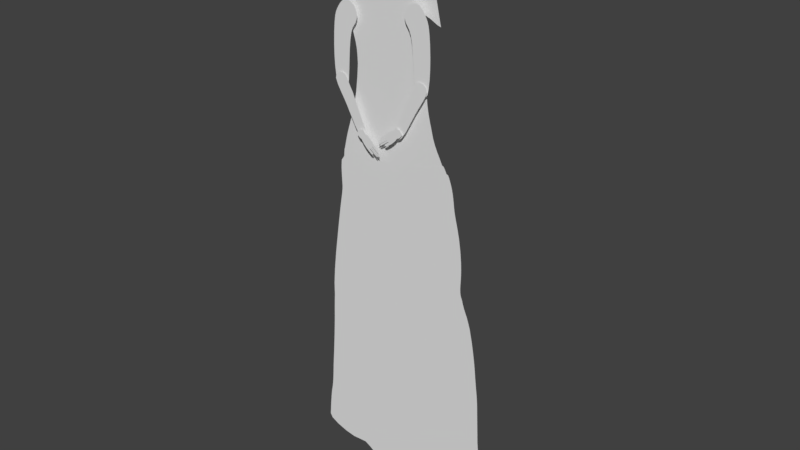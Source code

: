 # Source: Shopkeeper006.blend  (saved by Blender 2.79.0; exported with 4.5.12 LTS)
import bpy
from mathutils import Matrix  # noqa: F401  (used for matrix-valued properties, if any)

bpy.ops.wm.read_factory_settings(use_empty=True)
scene = bpy.context.scene
scene.name = 'Scene'

# ---- collections
col_collection_1 = bpy.data.collections.new('Collection 1'); scene.collection.children.link(col_collection_1)
col_collection_10 = bpy.data.collections.new('Collection 10'); scene.collection.children.link(col_collection_10)

# ---- world
world_world = bpy.data.worlds.new('World'); scene.world = world_world
world_world.color = (0.05088, 0.05088, 0.05088)
world_world.use_sun_shadow = False
world_world.sun_shadow_jitter_overblur = 0.0
world_world.cycles.sampling_method = 'MANUAL'

# ---- meshes
me_circle_007 = bpy.data.meshes.new('Circle.007')
me_circle_007.from_pydata([(-1.224, -0.9451, -2.661e-06), (-1.325, -2.603, -2.824e-06), (-1.288, -1.7, -2.732e-06), (-1.326, -3.497, -2.927e-06), (0.1448, -4.164, -2.918e-06), (0.1827, -3.451, -2.822e-06), (0.3103, -1.964, -2.646e-06), (0.2321, -2.689, -2.728e-06), (-0.2736, 0.8977, -2.52e-06), (-0.08912, 0.9563, -2.505e-06), (0.109, 0.9572, -2.493e-06), (0.3068, 0.908, -2.486e-06), (0.4919, 0.8176, -2.485e-06), (0.6558, 0.6925, -2.486e-06), (0.7922, 0.5378, -2.484e-06), (0.8958, 0.3595, -2.48e-06), (0.9626, 0.1644, -2.474e-06), (0.9901, -0.04001, -2.47e-06), (0.9772, -0.2458, -2.469e-06), (0.9243, -0.4452, -2.472e-06), (0.8336, -0.6304, -2.482e-06), (0.7099, -0.8061, -2.503e-06), (0.566, -1.025, -2.537e-06), (0.4248, -1.39, -2.583e-06), (0.09968, -4.782, -3.003e-06), (0.04823, -5.347, -3.065e-06), (-0.04942, -5.542, -3.124e-06), (-0.1754, -5.673, -3.165e-06), (-0.3241, -5.748, -3.193e-06), (-0.4872, -5.777, -3.211e-06), (-0.6561, -5.763, -3.221e-06), (-0.8225, -5.704, -3.22e-06), (-0.9786, -5.592, -3.202e-06), (-1.117, -5.413, -3.161e-06), (-1.21, -4.92, -3.105e-06), (-1.287, -4.282, -3.024e-06), (-0.833, 0.2897, -2.569e-06), (-0.7107, 0.471, -2.558e-06), (-0.5797, 0.6384, -2.547e-06), (-0.4363, 0.7861, -2.535e-06), (-1.051, -0.1267, -2.594e-06), (-0.9466, 0.09441, -2.58e-06), (-1.144, -0.4362, -2.617e-06)], [], [(3, 35, 34, 33, 32, 31, 30, 29, 28, 27, 26, 25, 24, 4, 5, 7, 6, 23, 22, 21, 20, 19, 18, 17, 16, 15, 14, 13, 12, 11, 10, 9, 8, 39, 38, 37, 36, 41, 40, 42, 0, 2, 1)])
me_circle_007.use_remesh_preserve_volume = False
me_circle_007.use_remesh_preserve_attributes = False
me_circle_007.use_mirror_vertex_groups = False
me_circle_007.update()
me_circle_006 = bpy.data.meshes.new('Circle.006')
me_circle_006.from_pydata([(-0.05563, 0.9465, 9.554e-09), (-0.4294, 0.8722, 9.554e-09), (-0.7463, 0.6604, 9.554e-09), (-0.9581, 0.3435, 9.554e-09), (-1.032, -0.03028, 1.881e-08), (2.703, -6.622, -1.431e-06), (1.201, -4.139, -8.87e-07), (0.2884, -2.495, -5.247e-07), (2.094, -5.782, -1.249e-06), (-0.7102, -0.8519, -1.624e-07), (1.647, -4.96, -1.068e-06), (-0.2253, -1.674, -3.435e-07), (0.8468, 0.3435, 9.554e-09), (0.6351, 0.6604, 9.554e-09), (0.3182, 0.8722, 9.554e-09), (0.7637, -3.317, -7.058e-07), (2.064, -2.044, -5.305e-07), (3.457, -5.228, -1.251e-06), (2.78, -3.636, -8.905e-07), (1.243, -0.4524, -1.705e-07), (3.071, -4.432, -1.07e-06), (2.836, -6.822, -1.41e-06), (3.036, -6.955, -1.452e-06), (3.271, -7.002, -1.452e-06), (3.507, -6.955, -1.452e-06), (3.706, -6.822, -1.41e-06), (3.839, -6.622, -1.431e-06), (3.886, -6.387, -1.431e-06), (3.839, -6.152, -1.431e-06), (2.403, -2.84, -7.105e-07), (1.706, -1.248, -3.505e-07)], [], [(1, 2, 3, 4, 9, 11, 7, 15, 6, 10, 8, 5, 21, 22, 23, 24, 25, 26, 27, 28, 17, 20, 18, 29, 16, 30, 19, 12, 13, 14, 0)])
me_circle_006.use_remesh_preserve_volume = False
me_circle_006.use_remesh_preserve_attributes = False
me_circle_006.use_mirror_vertex_groups = False
me_circle_006.update()
me_circle_003 = bpy.data.meshes.new('Circle.003')
me_circle_003.from_pydata([(-0.05563, 0.9465, 9.554e-09), (-0.4294, 0.8722, 9.554e-09), (-0.7463, 0.6604, 9.554e-09), (-0.9581, 0.3435, 9.554e-09), (-1.032, -0.03028, 1.881e-08), (2.703, -6.622, -1.431e-06), (1.201, -4.139, -8.87e-07), (0.2884, -2.495, -5.247e-07), (2.094, -5.782, -1.249e-06), (-0.7102, -0.8519, -1.624e-07), (1.647, -4.96, -1.068e-06), (-0.2253, -1.674, -3.435e-07), (0.8468, 0.3435, 9.554e-09), (0.6351, 0.6604, 9.554e-09), (0.3182, 0.8722, 9.554e-09), (0.7637, -3.317, -7.058e-07), (2.064, -2.044, -5.305e-07), (3.457, -5.228, -1.251e-06), (2.78, -3.636, -8.905e-07), (1.243, -0.4524, -1.705e-07), (3.071, -4.432, -1.07e-06), (2.836, -6.822, -1.41e-06), (3.036, -6.955, -1.452e-06), (3.271, -7.002, -1.452e-06), (3.507, -6.955, -1.452e-06), (3.706, -6.822, -1.41e-06), (3.839, -6.622, -1.431e-06), (3.886, -6.387, -1.431e-06), (3.839, -6.152, -1.431e-06), (2.403, -2.84, -7.105e-07), (1.706, -1.248, -3.505e-07)], [], [(1, 2, 3, 4, 9, 11, 7, 15, 6, 10, 8, 5, 21, 22, 23, 24, 25, 26, 27, 28, 17, 20, 18, 29, 16, 30, 19, 12, 13, 14, 0)])
me_circle_003.use_remesh_preserve_volume = False
me_circle_003.use_remesh_preserve_attributes = False
me_circle_003.use_mirror_vertex_groups = False
me_circle_003.update()
me_circle_002 = bpy.data.meshes.new('Circle.002')
me_circle_002.from_pydata([(-1.224, -0.9451, -2.661e-06), (-1.325, -2.603, -2.824e-06), (-1.288, -1.7, -2.732e-06), (-1.326, -3.497, -2.927e-06), (0.1448, -4.164, -2.918e-06), (0.1827, -3.451, -2.822e-06), (0.3103, -1.964, -2.646e-06), (0.2321, -2.689, -2.728e-06), (-0.2736, 0.8977, -2.52e-06), (-0.08912, 0.9563, -2.505e-06), (0.109, 0.9572, -2.493e-06), (0.3068, 0.908, -2.486e-06), (0.4919, 0.8176, -2.485e-06), (0.6558, 0.6925, -2.486e-06), (0.7922, 0.5378, -2.484e-06), (0.8958, 0.3595, -2.48e-06), (0.9626, 0.1644, -2.474e-06), (0.9901, -0.04001, -2.47e-06), (0.9772, -0.2458, -2.469e-06), (0.9243, -0.4452, -2.472e-06), (0.8336, -0.6304, -2.482e-06), (0.7099, -0.8061, -2.503e-06), (0.566, -1.025, -2.537e-06), (0.4248, -1.39, -2.583e-06), (0.09968, -4.782, -3.003e-06), (0.04823, -5.347, -3.065e-06), (-0.04942, -5.542, -3.124e-06), (-0.1754, -5.673, -3.165e-06), (-0.3241, -5.748, -3.193e-06), (-0.4872, -5.777, -3.211e-06), (-0.6561, -5.763, -3.221e-06), (-0.8225, -5.704, -3.22e-06), (-0.9786, -5.592, -3.202e-06), (-1.117, -5.413, -3.161e-06), (-1.21, -4.92, -3.105e-06), (-1.287, -4.282, -3.024e-06), (-0.833, 0.2897, -2.569e-06), (-0.7107, 0.471, -2.558e-06), (-0.5797, 0.6384, -2.547e-06), (-0.4363, 0.7861, -2.535e-06), (-1.051, -0.1267, -2.594e-06), (-0.9466, 0.09441, -2.58e-06), (-1.144, -0.4362, -2.617e-06)], [], [(3, 35, 34, 33, 32, 31, 30, 29, 28, 27, 26, 25, 24, 4, 5, 7, 6, 23, 22, 21, 20, 19, 18, 17, 16, 15, 14, 13, 12, 11, 10, 9, 8, 39, 38, 37, 36, 41, 40, 42, 0, 2, 1)])
me_circle_002.use_remesh_preserve_volume = False
me_circle_002.use_remesh_preserve_attributes = False
me_circle_002.use_mirror_vertex_groups = False
me_circle_002.update()
me_circle_001 = bpy.data.meshes.new('Circle.001')
me_circle_001.from_pydata([(0.6486, 0.8735, -8.036e-09), (0.3375, 0.9778, 4.406e-10), (-0.0703, 0.8972, -2.018e-09), (-0.3894, 0.9466, 1.01e-08), (-0.987, 0.7763, 6.57e-09), (-1.137, 0.7484, 1.593e-08), (-1.037, 0.4601, 7.02e-09), (-0.9424, 0.3187, 8.682e-09), (-0.8908, 0.09408, 1.045e-08), (-0.9137, -0.04498, 1.289e-08), (-0.9573, -0.213, 1.434e-08), (-1.034, -0.3853, 1.424e-08), (-1.136, -0.5367, 1.411e-08), (-1.237, -0.688, 1.511e-08), (-1.338, -0.8829, 1.716e-08), (-0.2149, -0.8701, 1.751e-08), (0.06706, -0.8597, 1.709e-08), (0.3467, -0.8466, 1.738e-08), (1.468, -0.7163, 1.712e-08), (1.393, -0.6452, 1.661e-08), (1.261, -0.5214, 1.581e-08), (1.167, -0.3778, 1.516e-08), (1.077, -0.2115, 1.464e-08), (1.028, -0.03901, 1.277e-08), (1.007, 0.0844, 3.542e-09), (0.9782, 0.2244, 2.032e-09), (0.9476, 0.3935, 1.055e-09), (0.9369, 0.4791, -6.803e-09), (0.9535, 0.5992, -9.848e-09), (0.919, 0.806, -1.877e-09), (0.8563, 0.8623, -4.649e-09), (0.6955, 0.8708, -7.444e-09), (0.8961, -0.8001, 1.803e-08), (0.6223, -0.8272, 1.786e-08), (1.176, -0.7649, 1.785e-08), (-0.7784, -0.8784, 1.837e-08), (-1.054, -0.8775, 1.853e-08), (-0.4967, -0.8768, 1.808e-08), (1.322, -0.7444, 1.766e-08), (-1.187, -0.8736, 1.845e-08), (-1.287, -0.7788, 1.674e-08), (-0.8992, 0.1868, 9.402e-09), (-0.991, 0.3949, 8.597e-09), (-0.9141, 0.2555, 8.882e-09), (1.322, -0.5829, 1.618e-08), (1.208, -0.4528, 1.547e-08), (1.121, -0.2971, 1.488e-08), (1.044, -0.1217, 1.444e-08), (1.016, 0.02564, 8.134e-09), (0.9938, 0.1495, 2.005e-09), (0.9615, 0.313, 2.133e-09), (0.94, 0.4445, -2.458e-09), (0.9363, 0.5105, -1.038e-08), (0.9448, 0.7026, -5.862e-09), (0.903, 0.8354, -3.126e-09), (0.9452, 0.5549, -1.011e-08), (0.9503, 0.6509, -7.855e-09), (0.9101, 0.8212, -2.522e-09), (0.9415, 0.5327, -1.025e-08), (0.9331, 0.7543, -3.87e-09), (0.8949, 0.8478, -3.669e-09), (0.9486, 0.5771, -9.98e-09), (0.7859, 0.8681, -5.857e-09), (0.8231, 0.8656, -5.218e-09), (0.742, 0.8694, -6.657e-09), (0.8808, 0.8568, -4.154e-09), (0.4794, 0.9104, -6.048e-09), (0.5599, 0.886, -7.982e-09), (0.4063, 0.944, -2.925e-09), (0.6032, 0.8783, -8.252e-09), (0.4419, 0.9264, -4.581e-09), (0.5187, 0.8968, -7.22e-09), (0.3841, 0.9565, -1.753e-09), (0.1347, 0.9239, 9.105e-12), (0.2372, 0.9487, 5.21e-10), (0.03218, 0.9049, -7.564e-10), (0.271, 0.9595, 5.79e-10), (-0.01906, 0.899, -1.297e-09), (0.08343, 0.9134, -3.329e-10), (0.1859, 0.9354, 3.057e-10), (-0.2286, 0.9152, 4.496e-09), (-0.1494, 0.9031, 1.374e-09), (-0.3077, 0.9306, 7.476e-09), (-0.1099, 0.8984, -2.47e-10), (-0.2681, 0.9225, 6.005e-09), (-0.189, 0.9088, 2.954e-09), (-0.3361, 0.9372, 8.501e-09), (-0.6687, 0.8534, 8.028e-09), (-0.5222, 0.9015, 9.16e-09), (-0.8321, 0.8104, 6.667e-09), (-0.4732, 0.9183, 9.59e-09), (-0.7484, 0.8312, 7.377e-09), (-0.5934, 0.8762, 8.648e-09), (-0.9187, 0.79, 5.939e-09), (-0.4204, 0.9372, 1.003e-08), (-0.3671, 0.9445, 9.606e-09), (-0.404, 0.943, 1.013e-08), (-0.3553, 0.9417, 9.188e-09), (-0.4404, 0.9307, 9.832e-09), (-0.3774, 0.947, 9.902e-09), (0.3133, 0.9731, 6.299e-10), (0.3564, 0.9721, -2.78e-10), (0.3263, 0.9766, 5.903e-10), (0.3674, 0.9659, -8.684e-10), (0.2964, 0.9676, 6.177e-10), (0.3473, 0.9761, 1.46e-10), (-1.164, 0.6017, 1.224e-08), (-1.167, 0.6726, 1.485e-08), (-1.111, 0.5309, 9.629e-09), (-1.162, 0.698, 1.578e-08), (-1.142, 0.5663, 1.093e-08), (-1.171, 0.6372, 1.354e-08), (-1.075, 0.4955, 8.325e-09), (-1.078, 0.7605, 1.116e-08), (-1.155, 0.7257, 1.68e-08), (-1.039, 0.7668, 8.383e-09), (-1.15, 0.7387, 1.673e-08), (-1.112, 0.7549, 1.396e-08), (-1.158, 0.7152, 1.642e-08)], [], [(69, 67, 71, 66, 70, 68, 72, 103, 101, 105, 1, 102, 100, 104, 76, 74, 79, 73, 78, 75, 77, 2, 83, 81, 85, 80, 84, 82, 86, 97, 95, 99, 3, 96, 94, 98, 90, 88, 92, 87, 91, 89, 93, 4, 115, 113, 117, 5, 116, 114, 118, 109, 107, 111, 106, 110, 108, 112, 6, 42, 7, 43, 41, 8, 9, 10, 11, 12, 13, 40, 14, 39, 36, 35, 37, 15, 16, 17, 33, 32, 34, 38, 18, 19, 44, 20, 45, 21, 46, 22, 47, 23, 48, 24, 49, 25, 50, 26, 51, 27, 52, 58, 55, 61, 28, 56, 53, 59, 29, 57, 54, 60, 65, 30, 63, 62, 64, 31, 0)])
me_circle_001.use_remesh_preserve_volume = False
me_circle_001.use_remesh_preserve_attributes = False
me_circle_001.use_mirror_vertex_groups = False
me_circle_001.update()
me_circle = bpy.data.meshes.new('Circle')
me_circle.from_pydata([(-0.2484, 0.8301, -2.635e-08), (-0.5301, 0.826, -2.448e-08), (-0.7419, 0.8279, -1.491e-08), (-0.8604, 0.7983, -5.184e-09), (-0.8643, 0.7172, -1.257e-10), (-0.9019, 0.5434, 0.0), (-0.9598, 0.3808, 0.0), (-1.017, 0.1942, 0.0), (-1.04, -0.02743, 0.0), (-1.058, -0.1942, 0.0), (-1.09, -0.379, -2.567e-10), (-1.145, -0.5927, -6.509e-09), (-1.138, -0.7311, -4.867e-09), (-0.893, -0.7707, 1.009e-08), (-0.6591, -0.7757, 2.554e-08), (-0.5021, -0.79, 3.308e-08), (-0.3318, -0.8312, 2.914e-08), (-0.09059, -0.8708, 1.872e-08), (0.2018, -0.8983, 3.753e-09), (0.575, -0.8439, -4.464e-09), (0.5953, -0.8133, -1.948e-08), (0.5365, -0.7813, -3.739e-08), (1.131, -0.3658, -6.803e-10), (1.102, -0.1624, 5.718e-09), (1.053, 0.006063, 1.077e-09), (0.9762, 0.1794, -5.31e-10), (0.8428, 0.3314, -9.076e-09), (0.8218, 0.5544, -1.501e-10), (0.7487, 0.7034, 0.0), (0.7091, 0.8025, -3.249e-10), (0.6148, 0.9033, -3.296e-09), (0.1077, 0.8458, -2.137e-08), (-0.4012, 0.8268, -2.644e-08), (-0.6415, 0.8263, -2.05e-08), (-0.8215, 0.8216, -9.476e-09), (-0.8667, 0.7596, -1.728e-09), (-0.8677, 0.6266, 0.0), (-0.9291, 0.4691, 0.0), (-0.9907, 0.2889, 0.0), (-1.031, 0.1158, 0.0), (-1.046, -0.1021, 0.0), (-1.071, -0.2772, 0.0), (-1.113, -0.508, -3.975e-09), (-1.169, -0.7094, -1.134e-08), (-1.034, -0.7528, 2.923e-09), (-0.7661, -0.7788, 1.758e-08), (-0.5743, -0.7742, 3.166e-08), (-0.4222, -0.8125, 3.161e-08), (-0.2284, -0.8499, 2.497e-08), (0.06663, -0.8891, 1.123e-08), (0.3133, -0.8991, -2.272e-09), (0.5987, -0.8277, -1.039e-08), (0.5692, -0.7966, -2.948e-08), (1.137, -0.7179, -4.469e-08), (1.121, -0.2823, 3.259e-09), (1.075, -0.07351, 4.271e-09), (1.012, 0.11, 5.387e-11), (0.8967, 0.2667, -3.94e-09), (0.8346, 0.4995, -5.628e-10), (0.7999, 0.6132, -1.876e-11), (0.7228, 0.7609, -9.029e-11), (0.6724, 0.8645, -1.191e-09), (0.2643, 0.855, -1.79e-08), (-0.07289, 0.8368, -2.448e-08), (0.4676, -0.8831, -5.071e-09), (0.4007, -0.8942, -4.995e-09), (0.5281, -0.8648, -3.87e-09), (0.4394, -0.7115, -3.296e-08), (0.4805, -0.7522, -3.772e-08), (0.4515, -0.6888, -3.381e-08), (0.5069, -0.7675, -3.933e-08), (0.435, -0.6935, -3.204e-08), (0.457, -0.7336, -3.542e-08), (0.4882, -0.6951, -3.697e-08), (0.6685, -0.7326, -4.552e-08), (0.5802, -0.7139, -4.155e-08), (0.7639, -0.763, -5.157e-08), (0.534, -0.7047, -3.958e-08), (0.7114, -0.7452, -4.809e-08), (0.626, -0.7228, -4.345e-08), (0.8157, -0.7812, -5.507e-08), (0.9928, -0.7814, -5.534e-08), (0.893, -0.7925, -5.723e-08), (1.077, -0.7542, -5.059e-08), (0.8546, -0.7908, -5.689e-08), (1.04, -0.7684, -5.306e-08), (0.9413, -0.7899, -5.68e-08), (1.107, -0.7377, -4.77e-08), (1.169, -0.5853, -2.833e-08), (1.161, -0.6843, -4.209e-08), (1.147, -0.4643, -1.067e-08), (1.155, -0.6997, -4.29e-08), (1.159, -0.497, -1.491e-08), (1.169, -0.6667, -4.051e-08), (1.138, -0.4258, -5.751e-09), (1.172, -0.6215, -3.38e-08), (1.175, -0.645, -3.75e-08), (1.167, -0.6011, -3.066e-08), (1.176, -0.5481, -2.268e-08), (1.175, -0.5688, -2.588e-08), (1.17, -0.5239, -1.885e-08), (1.113, -0.2127, 5.202e-09), (1.087, -0.1162, 5.356e-09), (1.065, -0.03405, 2.617e-09), (1.037, 0.05068, 3.386e-10), (0.935, 0.2314, -1.878e-09), (0.8733, 0.2948, -6.245e-09), (0.8625, 0.3118, -7.917e-09), (0.8363, 0.3989, -4.802e-09), (0.8341, 0.3638, -7.203e-09), (0.8392, 0.4351, -2.42e-09), (0.8364, 0.3463, -8.387e-09), (0.8381, 0.4164, -3.602e-09), (0.8344, 0.3813, -6.003e-09), (0.8391, 0.46, -1.351e-09), (0.8527, 0.3213, -8.825e-09), (0.7732, 0.6635, 0.0), (0.7319, 0.7355, -2.164e-11), (0.7163, 0.7825, -1.948e-10), (0.6923, 0.8366, -6.873e-10), (0.6501, 0.8888, -1.803e-09), (0.7012, 0.8205, -4.88e-10), (0.6615, 0.8769, -1.487e-09), (0.6827, 0.8512, -9.225e-10), (0.6367, 0.8994, -2.225e-09), (0.5129, 0.8796, -9.329e-09), (0.5668, 0.891, -6.042e-09), (0.443, 0.8693, -1.264e-08), (0.5932, 0.8983, -4.372e-09), (0.4833, 0.8745, -1.09e-08), (0.5401, 0.885, -7.727e-09), (0.3757, 0.863, -1.49e-08), (-1.159, -0.6517, -1.036e-08), (-1.152, -0.6208, -8.229e-09), (-1.164, -0.6826, -1.248e-08), (-1.131, -0.5505, -5.105e-09), (-1.122, -0.5308, -4.606e-09), (-1.138, -0.5702, -5.604e-09), (-1.099, -0.4469, -2.054e-09), (-1.095, -0.4148, -1.027e-09), (-1.105, -0.479, -3.081e-09), (-1.082, -0.3358, 0.0), (-0.8586, 0.6692, 0.0), (-0.861, 0.6882, 0.0), (-0.8601, 0.6503, 0.0), (-0.8816, 0.5935, 0.0), (-1.031, 0.04877, 0.0), (-1.032, 0.07316, 0.0), (-1.035, 0.01981, 0.0), (-0.7419, 0.8679, -1.835e-08), (-0.5301, 0.8661, -2.791e-08), (-0.2484, 0.8701, -2.979e-08), (0.5673, 0.9355, -7.333e-09), (0.1077, 0.8859, -2.48e-08), (-0.4012, 0.8669, -2.987e-08), (-0.6415, 0.8664, -2.394e-08), (-0.7796, 0.8688, -1.574e-08), (0.2738, 0.8993, -2.125e-08), (-0.07289, 0.8769, -2.791e-08), (0.4933, 0.9243, -1.296e-08), (0.5274, 0.9304, -9.974e-09), (0.4404, 0.9167, -1.646e-08), (0.5492, 0.9346, -8.433e-09), (0.4669, 0.92, -1.496e-08), (0.5054, 0.9267, -1.146e-08), (0.3666, 0.909, -1.885e-08), (0.5935, 0.921, -5.175e-09), (0.5814, 0.9299, -6.249e-09), (0.6056, 0.9122, -4.1e-09), (-0.8156, 0.8483, -1.176e-08), (-0.8186, 0.835, -1.062e-08), (-0.8116, 0.8615, -1.297e-08), (-0.82, 0.8283, -1.005e-08), (-0.8141, 0.855, -1.234e-08), (-0.8171, 0.8416, -1.119e-08), (-0.8028, 0.8666, -1.395e-08)], [], [(32, 1, 33, 2, 34, 3, 35, 4, 143, 142, 144, 36, 145, 5, 37, 6, 38, 7, 39, 147, 146, 148, 8, 40, 9, 41, 141, 10, 139, 138, 140, 42, 136, 135, 137, 11, 133, 132, 134, 43, 12, 44, 13, 45, 14, 46, 15, 47, 16, 48, 17, 49, 18, 50, 65, 64, 66, 19, 51, 20, 52, 21, 70, 68, 72, 67, 71, 69, 73, 77, 75, 79, 74, 78, 76, 80, 84, 82, 86, 81, 85, 83, 87, 53, 91, 89, 93, 96, 95, 97, 88, 99, 98, 100, 92, 90, 94, 22, 54, 101, 23, 102, 55, 103, 24, 104, 56, 25, 105, 57, 106, 107, 115, 26, 111, 109, 113, 108, 112, 110, 114, 58, 27, 59, 116, 28, 117, 60, 118, 29, 121, 119, 123, 61, 122, 120, 124, 30, 128, 126, 130, 125, 129, 127, 131, 62, 31, 63, 0), (129, 125, 159, 163), (32, 0, 151, 154), (130, 126, 160, 164), (128, 30, 168, 166, 167, 152, 162), (33, 1, 150, 155), (131, 127, 161, 165), (63, 31, 153, 158), (34, 2, 149, 156, 175, 171, 173, 169, 174, 170, 172), (126, 128, 162, 160), (1, 32, 154, 150), (31, 62, 157, 153), (127, 129, 163, 161), (2, 33, 155, 149), (0, 63, 158, 151), (125, 130, 164, 159), (62, 131, 165, 157)])
me_circle.use_remesh_preserve_volume = False
me_circle.use_remesh_preserve_attributes = False
me_circle.use_mirror_vertex_groups = False
me_circle.update()
me_circle_010 = bpy.data.meshes.new('Circle.010')
me_circle_010.from_pydata([(5.084e-05, 0.5788, 6.007e-09), (-0.1716, 0.5593, 6.091e-09), (-0.3371, 0.4991, 6.388e-09), (-0.4905, 0.3944, 7.038e-09), (-0.6272, 0.2387, 8.251e-09), (-0.744, 0.02782, 1.021e-08), (-0.8392, -0.2307, 1.284e-08), (-0.9095, -0.5105, 1.549e-08), (-0.9499, -0.7758, 1.702e-08), (-0.9661, -1.014, 1.711e-08), (-0.9185, -1.009, 6.234e-09), (-0.8293, -0.9291, -5.124e-09), (-0.6976, -0.8472, -4.016e-09), (-0.5383, -0.7287, 5.238e-09), (-0.3705, -0.5753, 6.495e-09), (-0.1951, -0.4404, -3.355e-09), (-0.01462, -0.3825, -1.087e-08), (0.1539, -0.416, -8.249e-09), (0.3044, -0.5168, -3.345e-09), (0.4516, -0.6399, -5.925e-09), (0.6031, -0.7454, -1.232e-08), (0.7483, -0.8391, -9.673e-09), (0.868, -0.9565, 4.415e-09), (0.9387, -1.001, 1.665e-08), (0.9314, -0.7709, 1.685e-08), (0.8978, -0.5096, 1.546e-08), (0.8319, -0.2307, 1.284e-08), (0.7398, 0.02782, 1.021e-08), (0.625, 0.2387, 8.251e-09), (0.4896, 0.3944, 7.038e-09), (0.3368, 0.4991, 6.388e-09), (0.1717, 0.5593, 6.091e-09), (-0.9672, -0.3123, 2.454e-08), (-1.092, -0.6514, 2.799e-08), (-1.184, -1.019, 3.146e-08), (-1.237, -1.367, 3.347e-08), (-1.746, -5.638, 1.334e-07), (-1.679, -5.927, 1.203e-07), (-1.495, -5.483, 9.274e-08), (-1.254, -5.333, 9.477e-08), (-0.9624, -5.116, 1.117e-07), (-0.6553, -4.835, 1.14e-07), (-0.3342, -4.588, 9.598e-08), (-0.003804, -4.482, 8.222e-08), (0.3047, -4.543, 8.702e-08), (0.5803, -4.728, 9.599e-08), (0.8497, -4.953, 9.127e-08), (1.127, -5.147, 7.957e-08), (1.393, -5.318, 8.441e-08), (1.612, -5.533, 1.102e-07), (1.742, -5.614, 1.326e-07), (1.231, -1.36, 3.324e-08), (1.187, -1.018, 3.142e-08), (1.101, -0.6514, 2.799e-08), (0.9797, -0.3123, 2.454e-08)], [], [(1, 2, 3, 4, 5, 6, 7, 8, 9, 10, 11, 12, 13, 14, 15, 16, 17, 18, 19, 20, 21, 22, 23, 24, 25, 26, 27, 28, 29, 30, 31, 0), (26, 25, 24, 23, 22, 21, 20, 19, 18, 17, 16, 15, 14, 13, 12, 11, 10, 9, 8, 7, 6, 5, 32, 33, 34, 35, 36, 37, 38, 39, 40, 41, 42, 43, 44, 45, 46, 47, 48, 49, 50, 51, 52, 53, 54, 27)])
me_circle_010.use_remesh_preserve_volume = False
me_circle_010.use_remesh_preserve_attributes = False
me_circle_010.use_mirror_vertex_groups = False
me_circle_010.update()
me_circle_009 = bpy.data.meshes.new('Circle.009')
me_circle_009.from_pydata([(5.084e-05, 0.5788, 6.007e-09), (-0.1716, 0.5593, 6.091e-09), (-0.3371, 0.4991, 6.388e-09), (-0.4905, 0.3944, 7.038e-09), (-0.6272, 0.2387, 8.251e-09), (-0.744, 0.02782, 1.021e-08), (-0.8392, -0.2307, 1.284e-08), (-0.9095, -0.5105, 1.549e-08), (-0.9499, -0.7758, 1.702e-08), (-0.9661, -1.014, 1.711e-08), (-0.9185, -1.009, 6.234e-09), (-0.8293, -0.9291, -5.124e-09), (-0.6976, -0.8472, -4.016e-09), (-0.5383, -0.7287, 5.238e-09), (-0.3705, -0.5753, 6.495e-09), (-0.1951, -0.4404, -3.355e-09), (-0.01462, -0.3825, -1.087e-08), (0.1539, -0.416, -8.249e-09), (0.3044, -0.5168, -3.345e-09), (0.4516, -0.6399, -5.925e-09), (0.6031, -0.7454, -1.232e-08), (0.7483, -0.8391, -9.673e-09), (0.868, -0.9565, 4.415e-09), (0.9387, -1.001, 1.665e-08), (0.9314, -0.7709, 1.685e-08), (0.8978, -0.5096, 1.546e-08), (0.8319, -0.2307, 1.284e-08), (0.7398, 0.02782, 1.021e-08), (0.625, 0.2387, 8.251e-09), (0.4896, 0.3944, 7.038e-09), (0.3368, 0.4991, 6.388e-09), (0.1717, 0.5593, 6.091e-09)], [], [(1, 2, 3, 4, 5, 6, 7, 8, 9, 10, 11, 12, 13, 14, 15, 16, 17, 18, 19, 20, 21, 22, 23, 24, 25, 26, 27, 28, 29, 30, 31, 0)])
me_circle_009.use_remesh_preserve_volume = False
me_circle_009.use_remesh_preserve_attributes = False
me_circle_009.use_mirror_vertex_groups = False
me_circle_009.update()
me_circle_008 = bpy.data.meshes.new('Circle.008')
me_circle_008.from_pydata([(1.579e-07, 1.0, -0.04011), (-0.2485, 0.9808, -0.04011), (-0.4874, 0.9239, -0.04011), (-0.7076, 0.8315, -0.04011), (-0.9764, 0.7016, -0.04011), (-0.995, 0.543, -0.04011), (-0.9958, 0.3662, -0.04011), (-0.9788, 0.1779, -0.04011), (-0.9447, -0.01463, -0.04011), (-0.8948, -0.204, -0.04011), (-0.8309, -0.3829, -0.04011), (-0.7556, -0.5444, -0.04011), (-0.6421, -0.6825, -0.04011), (-0.529, -0.7917, -0.04011), (-0.4469, -0.8625, -0.04011), (-0.252, -0.9411, -0.04011), (-0.04655, -0.9939, -0.04011), (0.1615, -0.9554, -0.04011), (0.3642, -0.8639, -0.04011), (0.4994, -0.7827, -0.04011), (0.6035, -0.6751, -0.04011), (0.7036, -0.5393, -0.04011), (0.7916, -0.3794, -0.04011), (0.864, -0.2015, -0.04011), (0.9181, -0.0125, -0.04011), (0.9517, 0.1804, -0.04011), (0.9637, 0.3698, -0.04011), (0.9535, 0.5483, -0.04011), (0.9215, 0.7092, -0.04011), (0.7076, 0.8315, -0.04011), (0.4874, 0.9239, -0.04011), (0.2485, 0.9808, -0.04011)], [], [(1, 2, 3, 4, 5, 6, 7, 8, 9, 10, 11, 12, 13, 14, 15, 16, 17, 18, 19, 20, 21, 22, 23, 24, 25, 26, 27, 28, 29, 30, 31, 0)])
me_circle_008.use_remesh_preserve_volume = False
me_circle_008.use_remesh_preserve_attributes = False
me_circle_008.use_mirror_vertex_groups = False
me_circle_008.update()
me_circle_005 = bpy.data.meshes.new('Circle.005')
me_circle_005.from_pydata([(-0.0008778, 1.448e-08, -0.08224), (0.007437, 1.448e-08, -0.07556), (-0.05871, 1.448e-08, -0.004382), (-0.05977, 1.448e-08, -0.0009068), (-0.0589, 1.448e-08, -0.002894), (0.003042, 1.448e-08, -0.09641), (-0.008096, 1.448e-08, -0.1053), (-0.08643, 1.448e-08, -0.02729), (-0.07032, 1.448e-08, -0.01422), (-0.07141, 1.448e-08, -0.01528), (-0.02254, 1.448e-08, -0.09895), (-0.03254, 1.448e-08, -0.1069), (-0.1003, 1.448e-08, -0.08224), (-0.07185, 1.448e-08, -0.07953), (-0.1929, 1.448e-08, 0.03041), (-0.09976, 1.448e-08, -0.03871), (-0.1161, 1.448e-08, -0.02965), (-0.151, 1.448e-08, -0.03296), (-0.1641, 1.448e-08, -0.01489), (-0.1768, 1.448e-08, 0.003506), (-0.1978, 1.448e-08, 0.04613), (-0.2019, 1.448e-08, 0.06846), (-0.1949, 1.448e-08, 0.08308), (-0.1792, 1.448e-08, 0.09462), (-0.1441, 1.448e-08, 0.1149), (-0.09346, 1.448e-08, 0.06897), (-0.07688, 1.448e-08, 0.05371), (-0.04859, 1.448e-08, 0.009868), (-0.06922, 1.448e-08, -0.01282), (-0.08724, 1.448e-08, -0.02822), (-0.08752, 1.448e-08, -0.02895), (-0.007844, 1.448e-08, -0.04971), (-0.002119, 1.448e-08, -0.0442), (-0.09005, 1.448e-08, -0.05689), (-0.103, 1.448e-08, -0.04329), (-0.07829, 1.448e-08, -0.06977), (-0.1096, 1.448e-08, -0.03647), (-0.08384, 1.448e-08, -0.06353), (-0.09651, 1.448e-08, -0.05011), (-0.07407, 1.448e-08, -0.07524), (-0.08141, 1.448e-08, -0.08578), (-0.0903, 1.448e-08, -0.0858), (-0.07396, 1.448e-08, -0.08425), (-0.09512, 1.448e-08, -0.08468), (-0.07735, 1.448e-08, -0.08523), (-0.08576, 1.448e-08, -0.08603), (-0.07191, 1.448e-08, -0.08247), (-0.1249, 1.448e-08, -0.0602), (-0.1121, 1.448e-08, -0.07299), (-0.1379, 1.448e-08, -0.04661), (-0.106, 1.448e-08, -0.07827), (-0.1314, 1.448e-08, -0.05342), (-0.1184, 1.448e-08, -0.06681), (-0.1444, 1.448e-08, -0.03979), (-0.06343, 1.448e-08, -0.07667), (-0.04613, 1.448e-08, -0.09442), (-0.08157, 1.448e-08, -0.05773), (-0.03864, 1.448e-08, -0.1017), (-0.07248, 1.448e-08, -0.06723), (-0.05455, 1.448e-08, -0.08587), (-0.09066, 1.448e-08, -0.04822), (-0.021, 1.448e-08, -0.1098), (-0.02488, 1.448e-08, -0.111), (-0.01914, 1.448e-08, -0.1064), (-0.02801, 1.448e-08, -0.1099), (-0.01973, 1.448e-08, -0.1084), (-0.02268, 1.448e-08, -0.1107), (-0.01987, 1.448e-08, -0.1034), (-0.05121, 1.448e-08, -0.06693), (-0.06932, 1.448e-08, -0.04797), (-0.03428, 1.448e-08, -0.08497), (-0.07842, 1.448e-08, -0.03846), (-0.04242, 1.448e-08, -0.0762), (-0.06024, 1.448e-08, -0.05747), (-0.02743, 1.448e-08, -0.09272), (-0.04552, 1.448e-08, -0.07006), (-0.02531, 1.448e-08, -0.09091), (-0.06598, 1.448e-08, -0.04867), (-0.016, 1.448e-08, -0.09961), (-0.05575, 1.448e-08, -0.05937), (-0.03531, 1.448e-08, -0.0807), (-0.0762, 1.448e-08, -0.03798), (0.002277, 1.448e-08, -0.1059), (-0.00199, 1.448e-08, -0.1072), (0.004303, 1.448e-08, -0.1022), (-0.03033, 1.448e-08, -0.05792), (-0.05087, 1.448e-08, -0.0366), (-0.01033, 1.448e-08, -0.07895), (-0.06114, 1.448e-08, -0.02594), (-0.02011, 1.448e-08, -0.06855), (-0.0406, 1.448e-08, -0.04726), (-0.002103, 1.448e-08, -0.08851), (-0.03184, 1.448e-08, -0.05185), (-0.01442, 1.448e-08, -0.06965), (-0.05045, 1.448e-08, -0.03243), (-0.006975, 1.448e-08, -0.07685), (-0.0411, 1.448e-08, -0.0422), (-0.02284, 1.448e-08, -0.06113), (-0.05983, 1.448e-08, -0.02263), (-0.02139, 1.448e-08, -0.04345), (-0.03995, 1.448e-08, -0.024), (-0.004404, 1.448e-08, -0.06161), (-0.04933, 1.448e-08, -0.01419), (-0.01252, 1.448e-08, -0.05284), (-0.03061, 1.448e-08, -0.03378), (0.002409, 1.448e-08, -0.06932), (0.01074, 1.448e-08, -0.0867), (0.006968, 1.448e-08, -0.08716), (0.01173, 1.448e-08, -0.08333), (0.003722, 1.448e-08, -0.08561), (0.01166, 1.448e-08, -0.08539), (0.009201, 1.448e-08, -0.08736), (0.01048, 1.448e-08, -0.08018), (-0.0207, 1.448e-08, -0.01968), (-0.03438, 1.448e-08, -0.005035), (-0.009076, 1.448e-08, -0.03327), (-0.04147, 1.448e-08, 0.002407), (-0.01448, 1.448e-08, -0.02669), (-0.02741, 1.448e-08, -0.01242), (-0.004848, 1.448e-08, -0.0392), (-0.001793, 1.448e-08, -0.05029), (-0.004117, 1.448e-08, -0.0509), (-0.001088, 1.448e-08, -0.04798), (-0.03149, 1.448e-08, -0.03008), (-0.01843, 1.448e-08, -0.04229), (-0.04552, 1.448e-08, -0.01576), (-0.01271, 1.448e-08, -0.04677), (-0.03845, 1.448e-08, -0.02305), (-0.02477, 1.448e-08, -0.0366), (-0.05263, 1.448e-08, -0.008355), (-0.2321, 1.448e-08, 0.07409), (-0.2497, 1.448e-08, 0.1118), (-0.2257, 1.448e-08, 0.1297), (-0.197, 1.448e-08, 0.1383), (-0.1544, 1.448e-08, 0.1397), (-0.2157, 1.448e-08, 0.05955), (-0.2077, 1.448e-08, 0.05655), (-0.2224, 1.448e-08, 0.06335), (-0.1201, 1.448e-08, 0.09222)], [], [(16, 17, 53, 49, 51, 47, 52, 48, 50, 12, 43, 41, 45, 40, 44, 42, 46, 13, 39, 35, 37, 33, 38, 34, 36), (30, 15, 60, 56, 58, 54, 59, 55, 57, 11, 64, 62, 66, 61, 65, 63, 67, 10, 74, 70, 72, 68, 73, 69, 71), (9, 7, 81, 77, 79, 75, 80, 76, 78, 6, 83, 82, 84, 5, 91, 87, 89, 85, 90, 86, 88), (2, 28, 98, 94, 96, 92, 97, 93, 95, 0, 109, 107, 111, 106, 110, 108, 112, 1, 105, 101, 103, 99, 104, 100, 102), (27, 3, 129, 125, 127, 123, 128, 124, 126, 31, 121, 120, 122, 32, 119, 115, 117, 113, 118, 114, 116), (4, 3, 27, 26, 25, 138, 24, 23, 22, 21, 20, 14, 19, 18, 17, 16, 15, 30, 29, 7, 9, 8, 28, 2), (21, 22, 132, 131), (23, 24, 134, 133), (22, 23, 133, 132), (20, 21, 131, 130, 137, 135, 136)])
me_circle_005.use_remesh_preserve_volume = False
me_circle_005.use_remesh_preserve_attributes = False
me_circle_005.use_mirror_vertex_groups = False
me_circle_005.update()
me_circle_004 = bpy.data.meshes.new('Circle.004')
me_circle_004.from_pydata([(-0.0008778, 1.448e-08, -0.08224), (0.007437, 1.448e-08, -0.07556), (-0.05871, 1.448e-08, -0.004382), (-0.05977, 1.448e-08, -0.0009068), (-0.0589, 1.448e-08, -0.002894), (0.003042, 1.448e-08, -0.09641), (-0.008096, 1.448e-08, -0.1053), (-0.08643, 1.448e-08, -0.02729), (-0.07032, 1.448e-08, -0.01422), (-0.07141, 1.448e-08, -0.01528), (-0.02254, 1.448e-08, -0.09895), (-0.03254, 1.448e-08, -0.1069), (-0.1003, 1.448e-08, -0.08224), (-0.07185, 1.448e-08, -0.07953), (-0.1929, 1.448e-08, 0.03041), (-0.09976, 1.448e-08, -0.03871), (-0.1161, 1.448e-08, -0.02965), (-0.151, 1.448e-08, -0.03296), (-0.1641, 1.448e-08, -0.01489), (-0.1768, 1.448e-08, 0.003506), (-0.1978, 1.448e-08, 0.04613), (-0.2019, 1.448e-08, 0.06846), (-0.1949, 1.448e-08, 0.08308), (-0.1792, 1.448e-08, 0.09462), (-0.1441, 1.448e-08, 0.1149), (-0.09346, 1.448e-08, 0.06897), (-0.07688, 1.448e-08, 0.05371), (-0.04859, 1.448e-08, 0.009868), (-0.06922, 1.448e-08, -0.01282), (-0.08724, 1.448e-08, -0.02822), (-0.08752, 1.448e-08, -0.02895), (-0.007844, 1.448e-08, -0.04971), (-0.002119, 1.448e-08, -0.0442), (-0.09005, 1.448e-08, -0.05689), (-0.103, 1.448e-08, -0.04329), (-0.07829, 1.448e-08, -0.06977), (-0.1096, 1.448e-08, -0.03647), (-0.08384, 1.448e-08, -0.06353), (-0.09651, 1.448e-08, -0.05011), (-0.07407, 1.448e-08, -0.07524), (-0.08141, 1.448e-08, -0.08578), (-0.0903, 1.448e-08, -0.0858), (-0.07396, 1.448e-08, -0.08425), (-0.09512, 1.448e-08, -0.08468), (-0.07735, 1.448e-08, -0.08523), (-0.08576, 1.448e-08, -0.08603), (-0.07191, 1.448e-08, -0.08247), (-0.1249, 1.448e-08, -0.0602), (-0.1121, 1.448e-08, -0.07299), (-0.1379, 1.448e-08, -0.04661), (-0.106, 1.448e-08, -0.07827), (-0.1314, 1.448e-08, -0.05342), (-0.1184, 1.448e-08, -0.06681), (-0.1444, 1.448e-08, -0.03979), (-0.06343, 1.448e-08, -0.07667), (-0.04613, 1.448e-08, -0.09442), (-0.08157, 1.448e-08, -0.05773), (-0.03864, 1.448e-08, -0.1017), (-0.07248, 1.448e-08, -0.06723), (-0.05455, 1.448e-08, -0.08587), (-0.09066, 1.448e-08, -0.04822), (-0.021, 1.448e-08, -0.1098), (-0.02488, 1.448e-08, -0.111), (-0.01914, 1.448e-08, -0.1064), (-0.02801, 1.448e-08, -0.1099), (-0.01973, 1.448e-08, -0.1084), (-0.02268, 1.448e-08, -0.1107), (-0.01987, 1.448e-08, -0.1034), (-0.05121, 1.448e-08, -0.06693), (-0.06932, 1.448e-08, -0.04797), (-0.03428, 1.448e-08, -0.08497), (-0.07842, 1.448e-08, -0.03846), (-0.04242, 1.448e-08, -0.0762), (-0.06024, 1.448e-08, -0.05747), (-0.02743, 1.448e-08, -0.09272), (-0.04552, 1.448e-08, -0.07006), (-0.02531, 1.448e-08, -0.09091), (-0.06598, 1.448e-08, -0.04867), (-0.016, 1.448e-08, -0.09961), (-0.05575, 1.448e-08, -0.05937), (-0.03531, 1.448e-08, -0.0807), (-0.0762, 1.448e-08, -0.03798), (0.002277, 1.448e-08, -0.1059), (-0.00199, 1.448e-08, -0.1072), (0.004303, 1.448e-08, -0.1022), (-0.03033, 1.448e-08, -0.05792), (-0.05087, 1.448e-08, -0.0366), (-0.01033, 1.448e-08, -0.07895), (-0.06114, 1.448e-08, -0.02594), (-0.02011, 1.448e-08, -0.06855), (-0.0406, 1.448e-08, -0.04726), (-0.002103, 1.448e-08, -0.08851), (-0.03184, 1.448e-08, -0.05185), (-0.01442, 1.448e-08, -0.06965), (-0.05045, 1.448e-08, -0.03243), (-0.006975, 1.448e-08, -0.07685), (-0.0411, 1.448e-08, -0.0422), (-0.02284, 1.448e-08, -0.06113), (-0.05983, 1.448e-08, -0.02263), (-0.02139, 1.448e-08, -0.04345), (-0.03995, 1.448e-08, -0.024), (-0.004404, 1.448e-08, -0.06161), (-0.04933, 1.448e-08, -0.01419), (-0.01252, 1.448e-08, -0.05284), (-0.03061, 1.448e-08, -0.03378), (0.002409, 1.448e-08, -0.06932), (0.01074, 1.448e-08, -0.0867), (0.006968, 1.448e-08, -0.08716), (0.01173, 1.448e-08, -0.08333), (0.003722, 1.448e-08, -0.08561), (0.01166, 1.448e-08, -0.08539), (0.009201, 1.448e-08, -0.08736), (0.01048, 1.448e-08, -0.08018), (-0.0207, 1.448e-08, -0.01968), (-0.03438, 1.448e-08, -0.005035), (-0.009076, 1.448e-08, -0.03327), (-0.04147, 1.448e-08, 0.002407), (-0.01448, 1.448e-08, -0.02669), (-0.02741, 1.448e-08, -0.01242), (-0.004848, 1.448e-08, -0.0392), (-0.001793, 1.448e-08, -0.05029), (-0.004117, 1.448e-08, -0.0509), (-0.001088, 1.448e-08, -0.04798), (-0.03149, 1.448e-08, -0.03008), (-0.01843, 1.448e-08, -0.04229), (-0.04552, 1.448e-08, -0.01576), (-0.01271, 1.448e-08, -0.04677), (-0.03845, 1.448e-08, -0.02305), (-0.02477, 1.448e-08, -0.0366), (-0.05263, 1.448e-08, -0.008355), (-0.2321, 1.448e-08, 0.07409), (-0.2497, 1.448e-08, 0.1118), (-0.2257, 1.448e-08, 0.1297), (-0.197, 1.448e-08, 0.1383), (-0.1544, 1.448e-08, 0.1397), (-0.2157, 1.448e-08, 0.05955), (-0.2077, 1.448e-08, 0.05655), (-0.2224, 1.448e-08, 0.06335), (-0.1201, 1.448e-08, 0.09222)], [], [(16, 17, 53, 49, 51, 47, 52, 48, 50, 12, 43, 41, 45, 40, 44, 42, 46, 13, 39, 35, 37, 33, 38, 34, 36), (30, 15, 60, 56, 58, 54, 59, 55, 57, 11, 64, 62, 66, 61, 65, 63, 67, 10, 74, 70, 72, 68, 73, 69, 71), (9, 7, 81, 77, 79, 75, 80, 76, 78, 6, 83, 82, 84, 5, 91, 87, 89, 85, 90, 86, 88), (2, 28, 98, 94, 96, 92, 97, 93, 95, 0, 109, 107, 111, 106, 110, 108, 112, 1, 105, 101, 103, 99, 104, 100, 102), (27, 3, 129, 125, 127, 123, 128, 124, 126, 31, 121, 120, 122, 32, 119, 115, 117, 113, 118, 114, 116), (4, 3, 27, 26, 25, 138, 24, 23, 22, 21, 20, 14, 19, 18, 17, 16, 15, 30, 29, 7, 9, 8, 28, 2), (21, 22, 132, 131), (23, 24, 134, 133), (22, 23, 133, 132), (20, 21, 131, 130, 137, 135, 136)])
me_circle_004.use_remesh_preserve_volume = False
me_circle_004.use_remesh_preserve_attributes = False
me_circle_004.use_mirror_vertex_groups = False
me_circle_004.update()

# ---- objects
ob_circle_005 = bpy.data.objects.new('Circle.005', me_circle_007)
ob_circle_004 = bpy.data.objects.new('Circle.004', me_circle_006)
ob_circle_001 = bpy.data.objects.new('Circle.001', me_circle_003)
ob_circle = bpy.data.objects.new('Circle', me_circle_002)
ob_shirt = bpy.data.objects.new('Shirt', me_circle_001)
ob_dress = bpy.data.objects.new('Dress', me_circle)
ob_circle_008 = bpy.data.objects.new('Circle.008', me_circle_010)
ob_circle_007 = bpy.data.objects.new('Circle.007', me_circle_009)
ob_circle_006 = bpy.data.objects.new('Circle.006', me_circle_008)
ob_circle_003 = bpy.data.objects.new('Circle.003', me_circle_005)
ob_circle_002 = bpy.data.objects.new('Circle.002', me_circle_004)

# ---- transforms, parenting, visibility, modifiers, constraints
ob_circle_005.location = (0.2327, -0.0422, 4.844)
ob_circle_005.rotation_euler = (1.571, -0.0, 0.0)
ob_circle_005.scale = (-0.1166, 0.1166, 0.1166)
ob_circle_005.lineart.crease_threshold = 0.0
ob_circle_004.location = (0.2924, -0.05458, 4.24)
ob_circle_004.rotation_euler = (1.571, -0.0, 0.0)
ob_circle_004.scale = (-0.07069, 0.07069, 0.07069)
ob_circle_004.lineart.crease_threshold = 0.0
ob_circle_001.location = (-0.5748, -0.05458, 4.141)
ob_circle_001.rotation_euler = (1.571, -0.0, 0.0)
ob_circle_001.scale = (0.07069, 0.07069, 0.07069)
ob_circle_001.lineart.crease_threshold = 0.0
ob_circle.location = (-0.5151, -0.0422, 4.744)
ob_circle.rotation_euler = (1.571, -0.0, 0.0)
ob_circle.scale = (0.1166, 0.1166, 0.1166)
ob_circle.lineart.crease_threshold = 0.0
ob_shirt.location = (-0.08414, 1.657e-05, 4.214)
ob_shirt.rotation_euler = (1.571, -0.0, 0.0)
ob_shirt.scale = (0.3958, 0.8566, 0.8566)
ob_shirt.lineart.crease_threshold = 0.0
ob_dress.location = (0.04333, -2.398e-07, 1.77)
ob_dress.rotation_euler = (1.571, -0.0, 0.0)
ob_dress.scale = (0.8115, 1.961, 1.0)
ob_dress.lineart.crease_threshold = 0.0
ob_circle_008.location = (-0.1067, 0.04336, 5.703)
ob_circle_008.rotation_euler = (1.571, -0.0, 0.0)
ob_circle_008.scale = (0.3046, 0.1651, 0.3046)
ob_circle_008.lineart.crease_threshold = 0.0
ob_circle_007.location = (-0.1067, 1.636e-05, 5.703)
ob_circle_007.rotation_euler = (1.571, -0.0, 0.0)
ob_circle_007.scale = (0.3046, 0.1651, 0.3046)
ob_circle_007.lineart.crease_threshold = 0.0
ob_circle_006.location = (-0.1033, 1.642e-05, 5.313)
ob_circle_006.rotation_euler = (1.571, -0.0, 0.0)
ob_circle_006.scale = (0.3054, 0.3356, 0.3054)
ob_circle_006.lineart.crease_threshold = 0.0
ob_circle_003.location = (-0.1156, -0.07227, 3.754)
ob_circle_003.rotation_euler = (5.482e-09, 0.2809, 3.877e-08)
ob_circle_003.scale = (-0.8415, 0.0, 0.9926)
ob_circle_003.lineart.crease_threshold = 0.0
ob_circle_002.location = (-0.1668, -0.07227, 3.632)
ob_circle_002.rotation_euler = (3.357e-09, -0.2213, -3.022e-08)
ob_circle_002.scale = (0.8415, 0.0, 0.9926)
ob_circle_002.lineart.crease_threshold = 0.0

# ---- collection membership
col_collection_1.objects.link(ob_circle_005)
col_collection_1.objects.link(ob_circle_004)
col_collection_1.objects.link(ob_circle_001)
col_collection_1.objects.link(ob_circle)
col_collection_1.objects.link(ob_shirt)
col_collection_1.objects.link(ob_dress)
col_collection_10.objects.link(ob_circle_008)
col_collection_10.objects.link(ob_circle_007)
col_collection_10.objects.link(ob_circle_006)
col_collection_10.objects.link(ob_circle_003)
col_collection_10.objects.link(ob_circle_002)

# ---- scene / render settings (as saved in the file)
scene.frame_start = 1; scene.frame_end = 250; scene.frame_set(1)
scene.render.engine = 'BLENDER_EEVEE_NEXT'
scene.render.resolution_percentage = 50
scene.render.dither_intensity = 0.0
scene.cycles.use_denoising = False
scene.cycles.samples = 128
scene.cycles.sampling_pattern = 'TABULATED_SOBOL'
scene.cycles.use_adaptive_sampling = False
scene.cycles.use_light_tree = False
scene.cycles.blur_glossy = 0.0
scene.cycles.sample_clamp_indirect = 0.0
scene.view_settings.view_transform = 'Standard'
bpy.context.view_layer.update()

# ---- added for rendering (the .blend has no active camera and no usable light): camera, sun
cam_auto = bpy.data.cameras.new('AutoCamera')
cam_auto.lens = 50.0
cam_auto.sensor_width = 36.0
cam_auto.clip_end = 1000.0
ob_auto_camera = bpy.data.objects.new('AutoCamera', cam_auto)
scene.collection.objects.link(ob_auto_camera)
ob_auto_camera.location = (5.68802, -6.7843, 7.41599)
ob_auto_camera.rotation_euler = (1.09748, -7.21219e-08, 0.694738)
scene.camera = ob_auto_camera
light_auto_sun = bpy.data.lights.new('AutoSun', 'SUN')
light_auto_sun.energy = 3.0
light_auto_sun.angle = 0.0523599
ob_auto_sun = bpy.data.objects.new('AutoSun', light_auto_sun)
scene.collection.objects.link(ob_auto_sun)
ob_auto_sun.rotation_euler = (0.872665, 0.174533, 0.523599)
bpy.context.view_layer.update()
